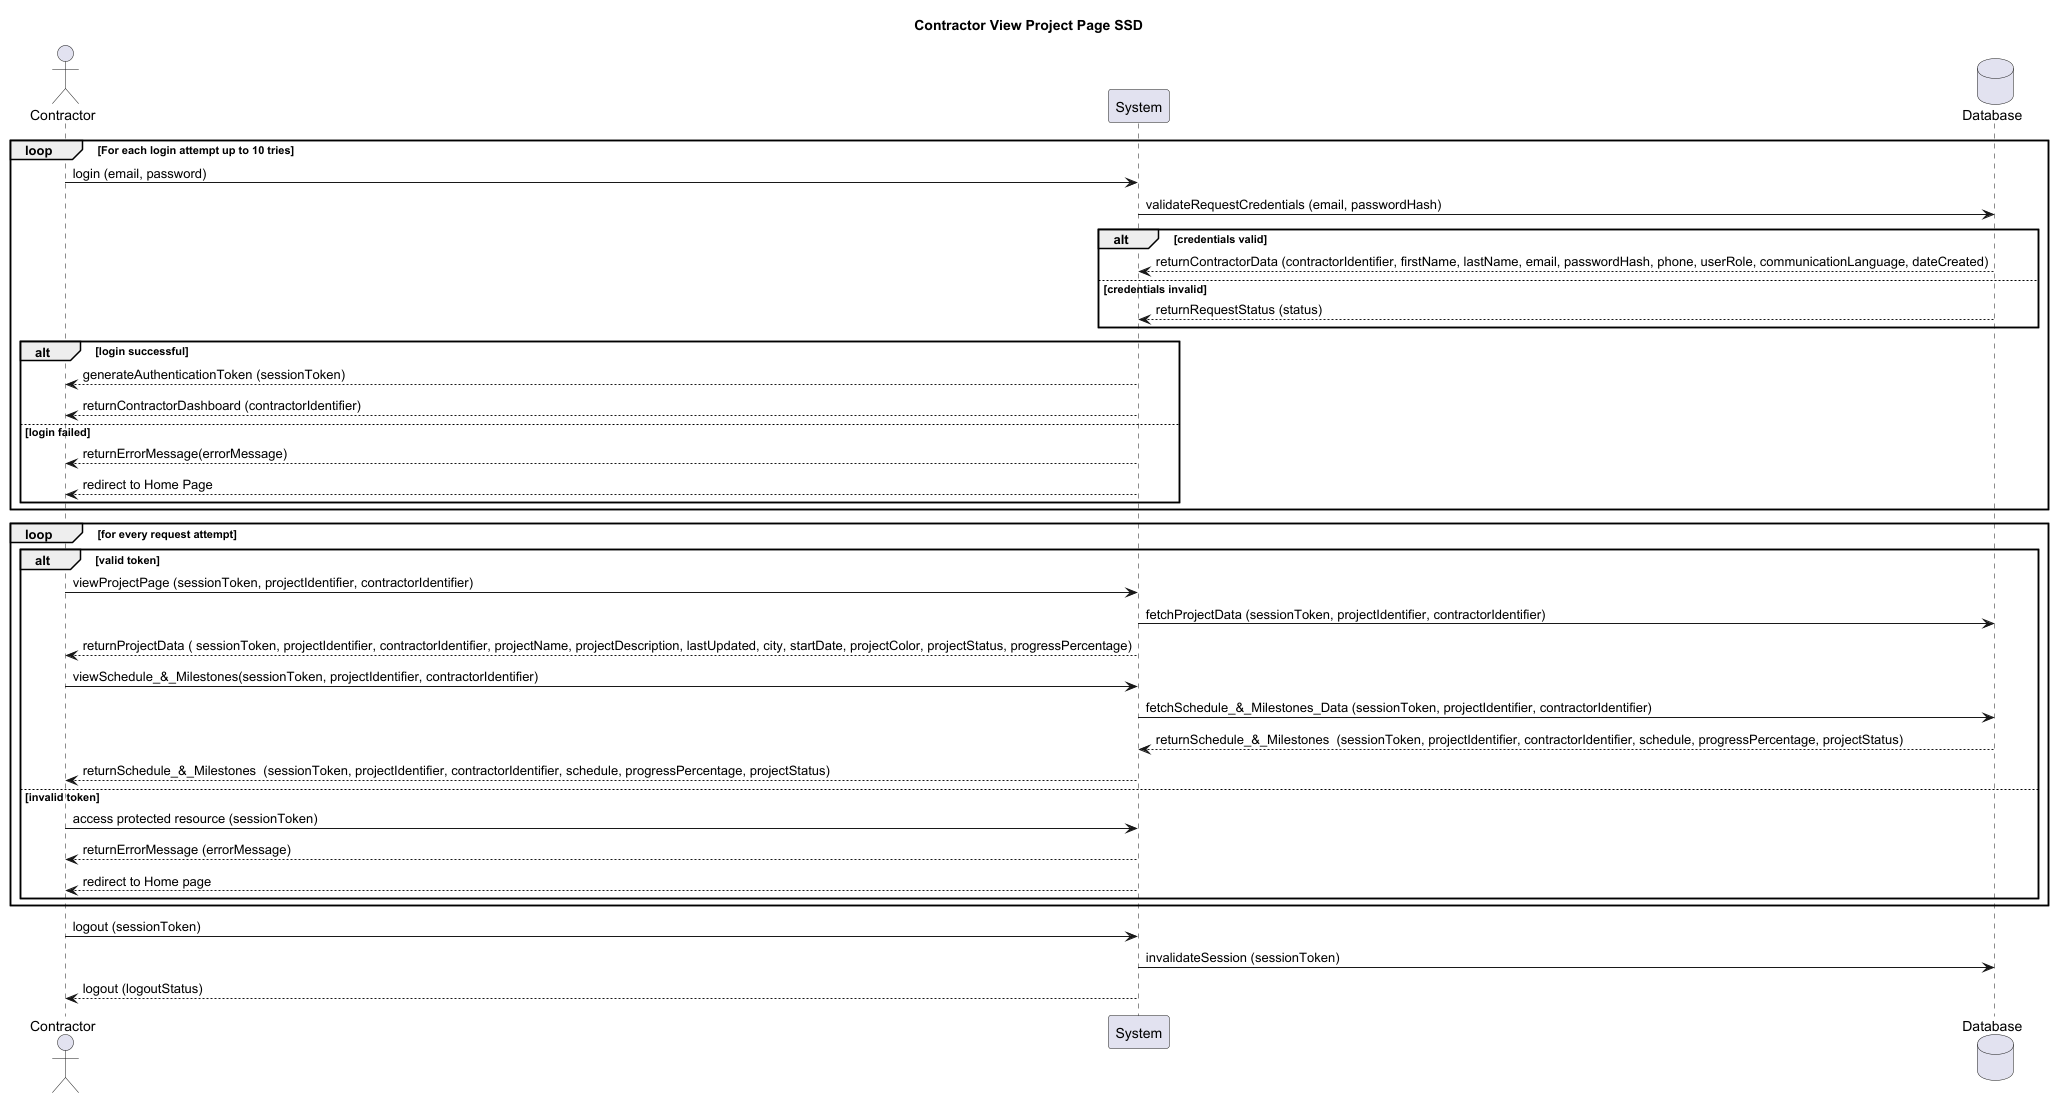

The diagram above was rendered by PlantUML. Its source (embedded in the PNG):
@startuml
title Contractor View Project Page SSD

actor Contractor

loop For each login attempt up to 10 tries
    Contractor -> System: login (email, password)
    database Database
    System -> Database:  validateRequestCredentials (email, passwordHash)
    alt credentials valid
        Database --> System: returnContractorData (contractorIdentifier, firstName, lastName, email, passwordHash, phone, userRole, communicationLanguage, dateCreated)
    else credentials invalid
    Database --> System: returnRequestStatus (status)
    end

    alt login successful
        System --> Contractor: generateAuthenticationToken (sessionToken)
        System --> Contractor: returnContractorDashboard (contractorIdentifier)
    else login failed
        System --> Contractor: returnErrorMessage(errorMessage)
        System --> Contractor: redirect to Home Page
    end
end
loop for every request attempt
 alt valid token
 Contractor -> System: viewProjectPage (sessionToken, projectIdentifier, contractorIdentifier)
    System -> Database: fetchProjectData (sessionToken, projectIdentifier, contractorIdentifier)
    System --> Contractor: returnProjectData ( sessionToken, projectIdentifier, contractorIdentifier, projectName, projectDescription, lastUpdated, city, startDate, projectColor, projectStatus, progressPercentage)
    Contractor -> System: viewSchedule_&_Milestones(sessionToken, projectIdentifier, contractorIdentifier)
    System -> Database: fetchSchedule_&_Milestones_Data (sessionToken, projectIdentifier, contractorIdentifier)
    Database --> System: returnSchedule_&_Milestones  (sessionToken, projectIdentifier, contractorIdentifier, schedule, progressPercentage, projectStatus)
    System --> Contractor: returnSchedule_&_Milestones  (sessionToken, projectIdentifier, contractorIdentifier, schedule, progressPercentage, projectStatus)
 else invalid token
     Contractor -> System: access protected resource (sessionToken)
     System --> Contractor: returnErrorMessage (errorMessage)
     System --> Contractor: redirect to Home page
 end
end

Contractor -> System: logout (sessionToken)
System -> Database: invalidateSession (sessionToken)
System --> Contractor: logout (logoutStatus)

@enduml